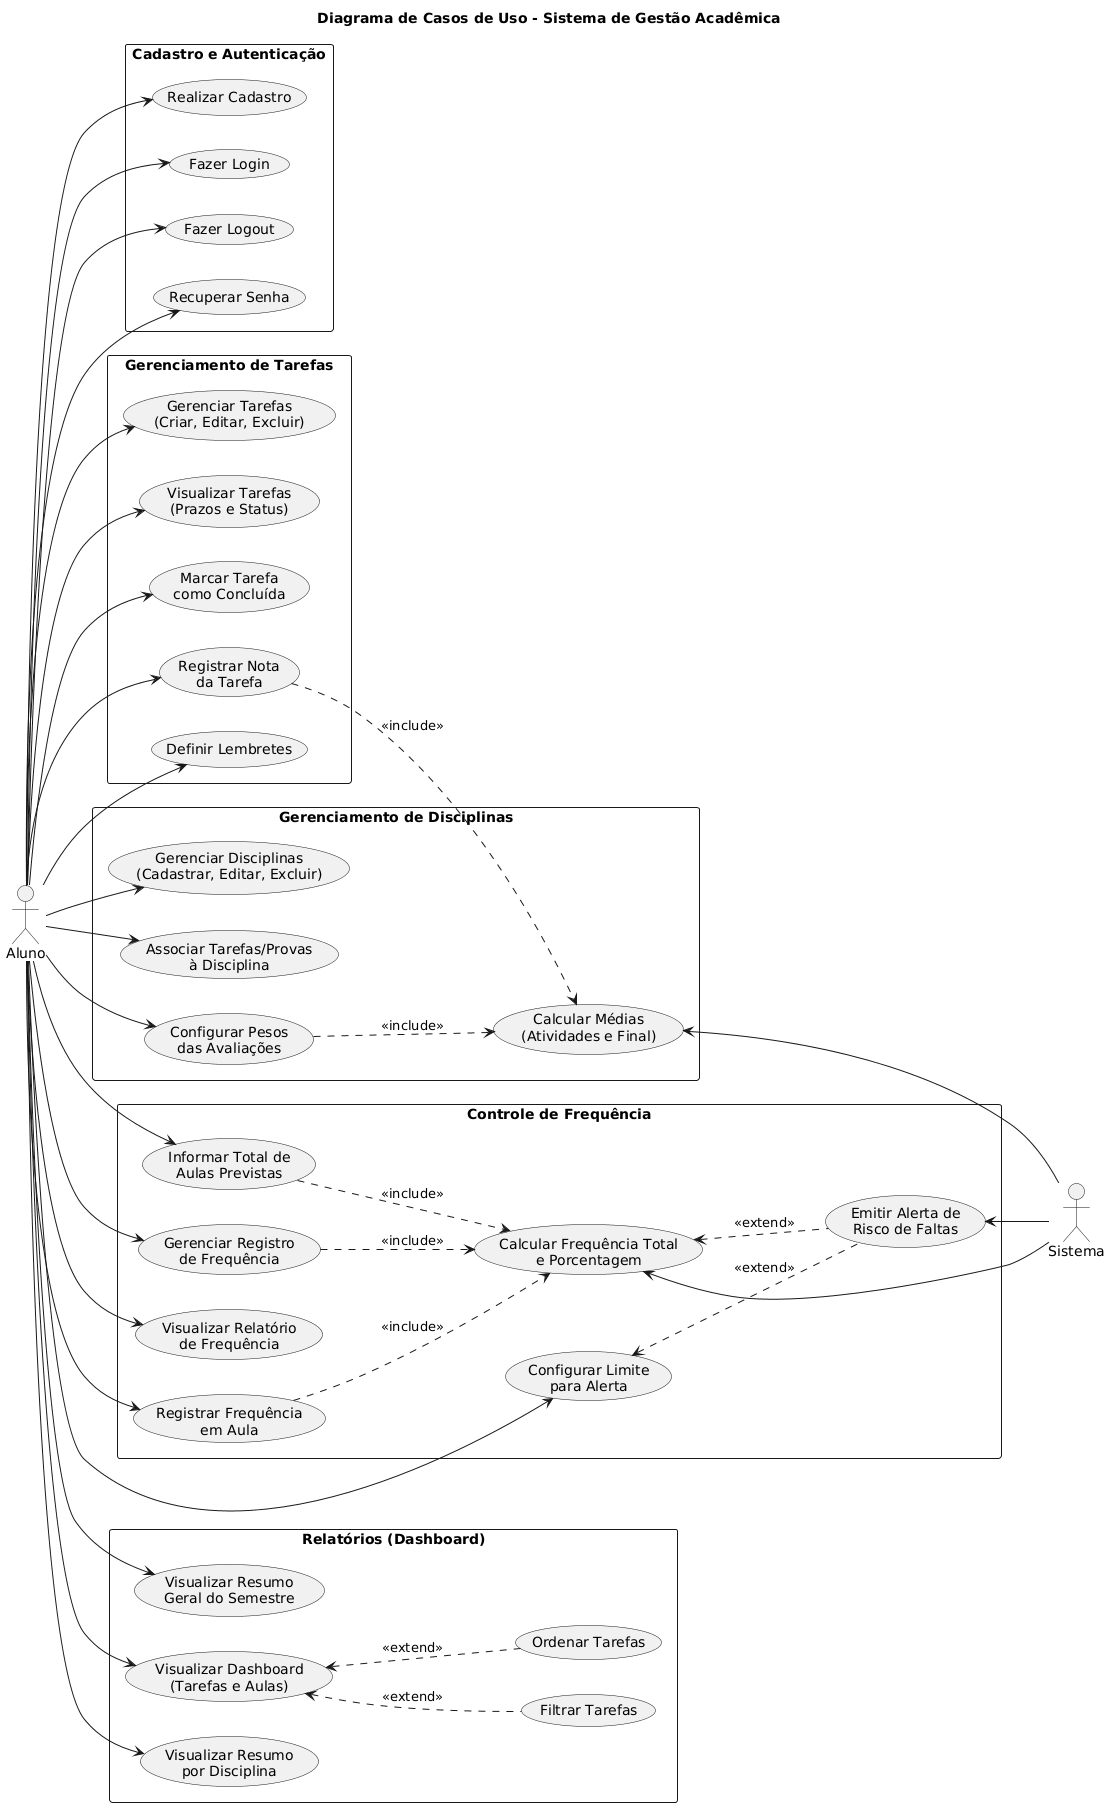

The diagram above was rendered by PlantUML. Its source (embedded in the PNG):
@startuml
title Diagrama de Casos de Uso - Sistema de Gestão Acadêmica
left to right direction
skinparam packageStyle rectangle

' Definição dos Atores
actor "Aluno" as A
actor "Sistema" as S

' 1. Componente de Cadastro e Autenticação
package "Cadastro e Autenticação" {
    usecase "Realizar Cadastro" as UC01
    usecase "Fazer Login" as UC02
    usecase "Fazer Logout" as UC03
    usecase "Recuperar Senha" as UC04
}

' 2. Componente de Gerenciamento de Disciplinas
package "Gerenciamento de Disciplinas" {
    usecase "Gerenciar Disciplinas\n(Cadastrar, Editar, Excluir)" as UC05
    usecase "Associar Tarefas/Provas\nà Disciplina" as UC06
    usecase "Configurar Pesos\ndas Avaliações" as UC07
    usecase "Calcular Médias\n(Atividades e Final)" as UC08
}

' 3. Componente de Gerenciamento de Tarefas e Atividades
package "Gerenciamento de Tarefas" {
    usecase "Gerenciar Tarefas\n(Criar, Editar, Excluir)" as UC09
    usecase "Visualizar Tarefas\n(Prazos e Status)" as UC10
    usecase "Marcar Tarefa\ncomo Concluída" as UC11
    usecase "Registrar Nota\nda Tarefa" as UC12
    usecase "Definir Lembretes" as UC13
}

' 4. Componente de Controle de Frequência
package "Controle de Frequência" {
    usecase "Registrar Frequência\nem Aula" as UC14
    usecase "Informar Total de\nAulas Previstas" as UC15
    usecase "Gerenciar Registro\nde Frequência" as UC16
    usecase "Calcular Frequência Total\ne Porcentagem" as UC17
    usecase "Emitir Alerta de\nRisco de Faltas" as UC18
    usecase "Configurar Limite\npara Alerta" as UC19
    usecase "Visualizar Relatório\nde Frequência" as UC20
}

' 5. Componente de Relatórios (Dashboard)
package "Relatórios (Dashboard)" {
    usecase "Visualizar Dashboard\n(Tarefas e Aulas)" as UC21
    usecase "Filtrar Tarefas" as UC22
    usecase "Ordenar Tarefas" as UC23
    usecase "Visualizar Resumo\npor Disciplina" as UC24
    usecase "Visualizar Resumo\nGeral do Semestre" as UC25
}

' Relacionamentos - Autenticação
A --> UC01
A --> UC02
A --> UC03
A --> UC04

' Relacionamentos - Disciplinas
A --> UC05
A --> UC06
A --> UC07
' O Sistema calcula médias automaticamente quando notas ou pesos mudam
UC08 <-- S
UC12 ..> UC08 : <<include>>
UC07 ..> UC08 : <<include>>

' Relacionamentos - Tarefas
A --> UC09
A --> UC10
A --> UC11
A --> UC12
A --> UC13

' Relacionamentos - Frequência
A --> UC14
A --> UC15
A --> UC16
A --> UC19
A --> UC20

' Lógica do Sistema na Frequência
UC17 <-- S
UC14 ..> UC17 : <<include>>
UC16 ..> UC17 : <<include>>
UC15 ..> UC17 : <<include>>

' Alerta é uma extensão do cálculo (acontece sob condição específica)
UC18 <-- S
UC17 <.. UC18 : <<extend>>
UC19 <.. UC18 : <<extend>>

' Relacionamentos - Dashboard
A --> UC21
A --> UC24
A --> UC25

' Filtros e Ordenação estendem a visualização
UC21 <.. UC22 : <<extend>>
UC21 <.. UC23 : <<extend>>
@enduml